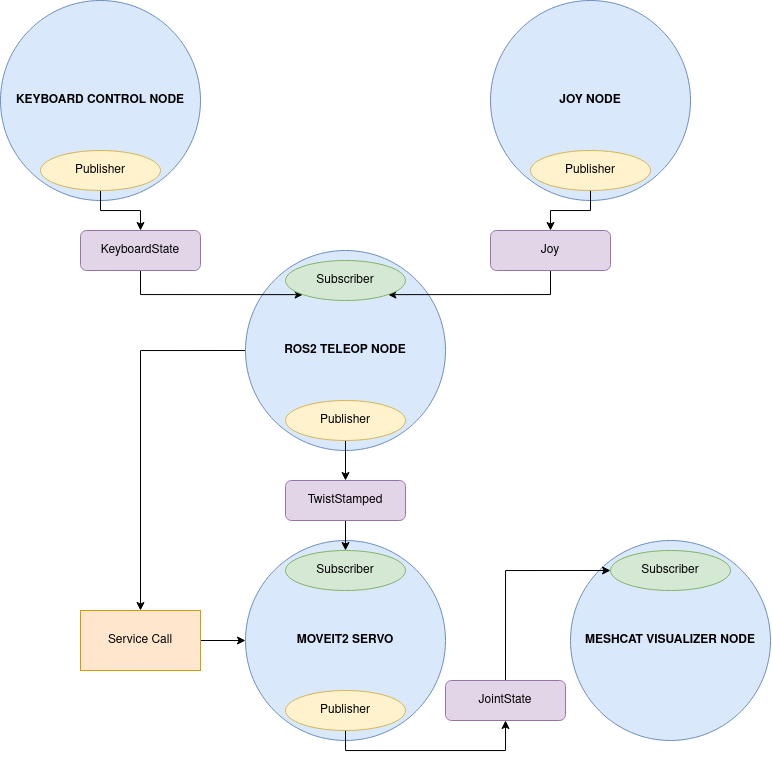

The diagram above was exported from draw.io. Its source (the exported page's mxGraphModel, read from the mxfile embedded in the PNG):
<mxGraphModel dx="1600" dy="935" grid="1" gridSize="10" guides="1" tooltips="1" connect="1" arrows="1" fold="1" page="1" pageScale="1" pageWidth="850" pageHeight="1100" math="0" shadow="0">
  <root>
    <mxCell id="0" />
    <mxCell id="1" parent="0" />
    <mxCell id="7efTgIlK3s_OYC28_n5T-1" value="&lt;b&gt;KEYBOARD CONTROL NODE&lt;br&gt;&lt;/b&gt;" style="ellipse;whiteSpace=wrap;html=1;aspect=fixed;fillColor=#dae8fc;strokeColor=#6c8ebf;" vertex="1" parent="1">
      <mxGeometry x="80" y="30" width="200" height="200" as="geometry" />
    </mxCell>
    <mxCell id="7efTgIlK3s_OYC28_n5T-30" style="edgeStyle=orthogonalEdgeStyle;rounded=0;orthogonalLoop=1;jettySize=auto;html=1;exitX=0;exitY=0.5;exitDx=0;exitDy=0;entryX=0.5;entryY=0;entryDx=0;entryDy=0;" edge="1" parent="1" source="7efTgIlK3s_OYC28_n5T-2" target="7efTgIlK3s_OYC28_n5T-28">
      <mxGeometry relative="1" as="geometry" />
    </mxCell>
    <mxCell id="7efTgIlK3s_OYC28_n5T-2" value="&lt;b&gt;ROS2 TELEOP NODE&lt;br&gt;&lt;/b&gt;" style="ellipse;whiteSpace=wrap;html=1;aspect=fixed;fillColor=#dae8fc;strokeColor=#6c8ebf;" vertex="1" parent="1">
      <mxGeometry x="325" y="280" width="200" height="200" as="geometry" />
    </mxCell>
    <mxCell id="7efTgIlK3s_OYC28_n5T-3" value="&lt;b&gt;JOY NODE&lt;br&gt;&lt;/b&gt;" style="ellipse;whiteSpace=wrap;html=1;aspect=fixed;fillColor=#dae8fc;strokeColor=#6c8ebf;" vertex="1" parent="1">
      <mxGeometry x="570" y="30" width="200" height="200" as="geometry" />
    </mxCell>
    <mxCell id="7efTgIlK3s_OYC28_n5T-4" value="&lt;b&gt;MESHCAT VISUALIZER NODE&lt;br&gt;&lt;/b&gt;" style="ellipse;whiteSpace=wrap;html=1;aspect=fixed;fillColor=#dae8fc;strokeColor=#6c8ebf;" vertex="1" parent="1">
      <mxGeometry x="650" y="570" width="200" height="200" as="geometry" />
    </mxCell>
    <mxCell id="7efTgIlK3s_OYC28_n5T-5" value="&lt;b&gt;MOVEIT2 SERVO&lt;br&gt;&lt;/b&gt;" style="ellipse;whiteSpace=wrap;html=1;aspect=fixed;fillColor=#dae8fc;strokeColor=#6c8ebf;" vertex="1" parent="1">
      <mxGeometry x="325" y="570" width="200" height="200" as="geometry" />
    </mxCell>
    <mxCell id="7efTgIlK3s_OYC28_n5T-19" style="edgeStyle=orthogonalEdgeStyle;rounded=0;orthogonalLoop=1;jettySize=auto;html=1;exitX=0.5;exitY=1;exitDx=0;exitDy=0;entryX=0;entryY=1;entryDx=0;entryDy=0;" edge="1" parent="1" source="7efTgIlK3s_OYC28_n5T-6" target="7efTgIlK3s_OYC28_n5T-10">
      <mxGeometry relative="1" as="geometry" />
    </mxCell>
    <mxCell id="7efTgIlK3s_OYC28_n5T-6" value="KeyboardState" style="rounded=1;whiteSpace=wrap;html=1;fillColor=#e1d5e7;strokeColor=#9673a6;" vertex="1" parent="1">
      <mxGeometry x="160" y="260" width="120" height="40" as="geometry" />
    </mxCell>
    <mxCell id="7efTgIlK3s_OYC28_n5T-21" style="edgeStyle=orthogonalEdgeStyle;rounded=0;orthogonalLoop=1;jettySize=auto;html=1;exitX=0.5;exitY=1;exitDx=0;exitDy=0;entryX=1;entryY=1;entryDx=0;entryDy=0;" edge="1" parent="1" source="7efTgIlK3s_OYC28_n5T-7" target="7efTgIlK3s_OYC28_n5T-10">
      <mxGeometry relative="1" as="geometry" />
    </mxCell>
    <mxCell id="7efTgIlK3s_OYC28_n5T-7" value="Joy" style="rounded=1;whiteSpace=wrap;html=1;fillColor=#e1d5e7;strokeColor=#9673a6;" vertex="1" parent="1">
      <mxGeometry x="570" y="260" width="120" height="40" as="geometry" />
    </mxCell>
    <mxCell id="7efTgIlK3s_OYC28_n5T-18" style="edgeStyle=orthogonalEdgeStyle;rounded=0;orthogonalLoop=1;jettySize=auto;html=1;exitX=0.5;exitY=1;exitDx=0;exitDy=0;entryX=0.5;entryY=0;entryDx=0;entryDy=0;" edge="1" parent="1" source="7efTgIlK3s_OYC28_n5T-8" target="7efTgIlK3s_OYC28_n5T-6">
      <mxGeometry relative="1" as="geometry" />
    </mxCell>
    <mxCell id="7efTgIlK3s_OYC28_n5T-8" value="Publisher" style="ellipse;whiteSpace=wrap;html=1;fillColor=#fff2cc;strokeColor=#d6b656;" vertex="1" parent="1">
      <mxGeometry x="120" y="180" width="120" height="40" as="geometry" />
    </mxCell>
    <mxCell id="7efTgIlK3s_OYC28_n5T-20" style="edgeStyle=orthogonalEdgeStyle;rounded=0;orthogonalLoop=1;jettySize=auto;html=1;exitX=0.5;exitY=1;exitDx=0;exitDy=0;entryX=0.5;entryY=0;entryDx=0;entryDy=0;" edge="1" parent="1" source="7efTgIlK3s_OYC28_n5T-9" target="7efTgIlK3s_OYC28_n5T-7">
      <mxGeometry relative="1" as="geometry" />
    </mxCell>
    <mxCell id="7efTgIlK3s_OYC28_n5T-9" value="Publisher" style="ellipse;whiteSpace=wrap;html=1;fillColor=#fff2cc;strokeColor=#d6b656;" vertex="1" parent="1">
      <mxGeometry x="610" y="180" width="120" height="40" as="geometry" />
    </mxCell>
    <mxCell id="7efTgIlK3s_OYC28_n5T-10" value="Subscriber" style="ellipse;whiteSpace=wrap;html=1;fillColor=#d5e8d4;strokeColor=#82b366;" vertex="1" parent="1">
      <mxGeometry x="365" y="290" width="120" height="40" as="geometry" />
    </mxCell>
    <mxCell id="7efTgIlK3s_OYC28_n5T-24" style="edgeStyle=orthogonalEdgeStyle;rounded=0;orthogonalLoop=1;jettySize=auto;html=1;exitX=0.5;exitY=1;exitDx=0;exitDy=0;entryX=0.5;entryY=0;entryDx=0;entryDy=0;" edge="1" parent="1" source="7efTgIlK3s_OYC28_n5T-11" target="7efTgIlK3s_OYC28_n5T-12">
      <mxGeometry relative="1" as="geometry" />
    </mxCell>
    <mxCell id="7efTgIlK3s_OYC28_n5T-11" value="Publisher" style="ellipse;whiteSpace=wrap;html=1;fillColor=#fff2cc;strokeColor=#d6b656;" vertex="1" parent="1">
      <mxGeometry x="365" y="430" width="120" height="40" as="geometry" />
    </mxCell>
    <mxCell id="7efTgIlK3s_OYC28_n5T-25" style="edgeStyle=orthogonalEdgeStyle;rounded=0;orthogonalLoop=1;jettySize=auto;html=1;exitX=0.5;exitY=1;exitDx=0;exitDy=0;entryX=0.5;entryY=0;entryDx=0;entryDy=0;" edge="1" parent="1" source="7efTgIlK3s_OYC28_n5T-12" target="7efTgIlK3s_OYC28_n5T-22">
      <mxGeometry relative="1" as="geometry" />
    </mxCell>
    <mxCell id="7efTgIlK3s_OYC28_n5T-12" value="TwistStamped" style="rounded=1;whiteSpace=wrap;html=1;fillColor=#e1d5e7;strokeColor=#9673a6;" vertex="1" parent="1">
      <mxGeometry x="365" y="510" width="120" height="40" as="geometry" />
    </mxCell>
    <mxCell id="7efTgIlK3s_OYC28_n5T-26" style="edgeStyle=orthogonalEdgeStyle;rounded=0;orthogonalLoop=1;jettySize=auto;html=1;exitX=0.5;exitY=1;exitDx=0;exitDy=0;entryX=0.5;entryY=1;entryDx=0;entryDy=0;" edge="1" parent="1" source="7efTgIlK3s_OYC28_n5T-13" target="7efTgIlK3s_OYC28_n5T-15">
      <mxGeometry relative="1" as="geometry" />
    </mxCell>
    <mxCell id="7efTgIlK3s_OYC28_n5T-13" value="Publisher" style="ellipse;whiteSpace=wrap;html=1;fillColor=#fff2cc;strokeColor=#d6b656;" vertex="1" parent="1">
      <mxGeometry x="365" y="720" width="120" height="40" as="geometry" />
    </mxCell>
    <mxCell id="7efTgIlK3s_OYC28_n5T-14" value="Subscriber" style="ellipse;whiteSpace=wrap;html=1;fillColor=#d5e8d4;strokeColor=#82b366;" vertex="1" parent="1">
      <mxGeometry x="690" y="580" width="120" height="40" as="geometry" />
    </mxCell>
    <mxCell id="7efTgIlK3s_OYC28_n5T-27" style="edgeStyle=orthogonalEdgeStyle;rounded=0;orthogonalLoop=1;jettySize=auto;html=1;exitX=0.5;exitY=0;exitDx=0;exitDy=0;entryX=0;entryY=0.5;entryDx=0;entryDy=0;" edge="1" parent="1" source="7efTgIlK3s_OYC28_n5T-15" target="7efTgIlK3s_OYC28_n5T-14">
      <mxGeometry relative="1" as="geometry" />
    </mxCell>
    <mxCell id="7efTgIlK3s_OYC28_n5T-15" value="JointState" style="rounded=1;whiteSpace=wrap;html=1;fillColor=#e1d5e7;strokeColor=#9673a6;" vertex="1" parent="1">
      <mxGeometry x="525" y="710" width="120" height="40" as="geometry" />
    </mxCell>
    <mxCell id="7efTgIlK3s_OYC28_n5T-22" value="Subscriber" style="ellipse;whiteSpace=wrap;html=1;fillColor=#d5e8d4;strokeColor=#82b366;" vertex="1" parent="1">
      <mxGeometry x="365" y="580" width="120" height="40" as="geometry" />
    </mxCell>
    <mxCell id="7efTgIlK3s_OYC28_n5T-31" style="edgeStyle=orthogonalEdgeStyle;rounded=0;orthogonalLoop=1;jettySize=auto;html=1;exitX=1;exitY=0.5;exitDx=0;exitDy=0;entryX=0;entryY=0.5;entryDx=0;entryDy=0;" edge="1" parent="1" source="7efTgIlK3s_OYC28_n5T-28" target="7efTgIlK3s_OYC28_n5T-5">
      <mxGeometry relative="1" as="geometry" />
    </mxCell>
    <mxCell id="7efTgIlK3s_OYC28_n5T-28" value="Service Call" style="rounded=0;whiteSpace=wrap;html=1;fillColor=#ffe6cc;strokeColor=#d79b00;" vertex="1" parent="1">
      <mxGeometry x="160" y="640" width="120" height="60" as="geometry" />
    </mxCell>
  </root>
</mxGraphModel>